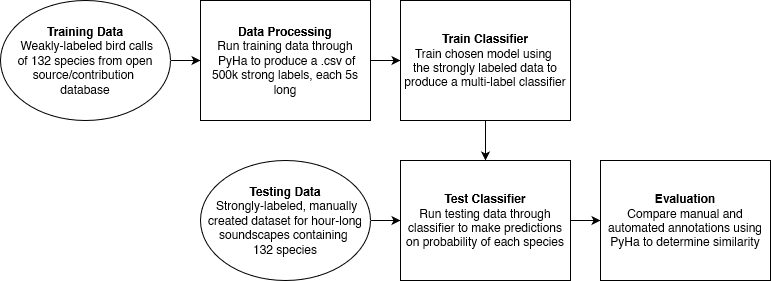

The diagram above was exported from draw.io. Its source (the exported page's mxGraphModel, read from the mxfile embedded in the PNG):
<mxGraphModel dx="2140" dy="538" grid="1" gridSize="10" guides="1" tooltips="1" connect="1" arrows="1" fold="1" page="1" pageScale="1" pageWidth="850" pageHeight="1100" math="0" shadow="0">
  <root>
    <mxCell id="0" />
    <mxCell id="1" parent="0" />
    <mxCell id="WWt6G-lWlpgVYgTc2d6v-19" style="edgeStyle=orthogonalEdgeStyle;rounded=0;orthogonalLoop=1;jettySize=auto;html=1;exitX=1;exitY=0.5;exitDx=0;exitDy=0;entryX=0;entryY=0.5;entryDx=0;entryDy=0;" edge="1" parent="1" source="WWt6G-lWlpgVYgTc2d6v-9" target="WWt6G-lWlpgVYgTc2d6v-10">
      <mxGeometry relative="1" as="geometry" />
    </mxCell>
    <mxCell id="WWt6G-lWlpgVYgTc2d6v-9" value="&lt;div&gt;&lt;b&gt;Data Processing&lt;/b&gt;&lt;/div&gt;&lt;div&gt;Run training data through&lt;/div&gt;&lt;div&gt;&amp;nbsp;PyHa to produce a .csv of 500k strong labels, each 5s long&lt;br&gt;&lt;/div&gt;" style="rounded=0;whiteSpace=wrap;html=1;" vertex="1" parent="1">
      <mxGeometry x="160" y="40" width="170" height="120" as="geometry" />
    </mxCell>
    <mxCell id="WWt6G-lWlpgVYgTc2d6v-22" style="edgeStyle=orthogonalEdgeStyle;rounded=0;orthogonalLoop=1;jettySize=auto;html=1;exitX=0.5;exitY=1;exitDx=0;exitDy=0;entryX=0.5;entryY=0;entryDx=0;entryDy=0;" edge="1" parent="1" source="WWt6G-lWlpgVYgTc2d6v-10" target="WWt6G-lWlpgVYgTc2d6v-15">
      <mxGeometry relative="1" as="geometry" />
    </mxCell>
    <mxCell id="WWt6G-lWlpgVYgTc2d6v-10" value="&lt;div&gt;&lt;b&gt;Train Classifier&lt;br&gt;&lt;/b&gt;&lt;/div&gt;&lt;div&gt;Train chosen model using&amp;nbsp;&lt;/div&gt;&lt;div&gt;the strongly labeled data to produce a multi-label classifier&lt;br&gt;&lt;/div&gt;" style="rounded=0;whiteSpace=wrap;html=1;" vertex="1" parent="1">
      <mxGeometry x="360" y="40" width="170" height="120" as="geometry" />
    </mxCell>
    <mxCell id="WWt6G-lWlpgVYgTc2d6v-21" style="edgeStyle=orthogonalEdgeStyle;rounded=0;orthogonalLoop=1;jettySize=auto;html=1;exitX=1;exitY=0.5;exitDx=0;exitDy=0;" edge="1" parent="1" source="WWt6G-lWlpgVYgTc2d6v-12" target="WWt6G-lWlpgVYgTc2d6v-15">
      <mxGeometry relative="1" as="geometry" />
    </mxCell>
    <mxCell id="WWt6G-lWlpgVYgTc2d6v-12" value="&lt;div&gt;&lt;b&gt;Testing Data&lt;br&gt;&lt;/b&gt;&lt;/div&gt;&lt;div&gt;&amp;nbsp;Strongly-labeled, manually created dataset for hour-long soundscapes containing&amp;nbsp;&lt;/div&gt;&lt;div&gt;132 species&lt;/div&gt;" style="ellipse;whiteSpace=wrap;html=1;" vertex="1" parent="1">
      <mxGeometry x="160" y="200" width="170" height="120" as="geometry" />
    </mxCell>
    <mxCell id="WWt6G-lWlpgVYgTc2d6v-18" style="edgeStyle=orthogonalEdgeStyle;rounded=0;orthogonalLoop=1;jettySize=auto;html=1;exitX=1;exitY=0.5;exitDx=0;exitDy=0;entryX=0;entryY=0.5;entryDx=0;entryDy=0;" edge="1" parent="1" source="WWt6G-lWlpgVYgTc2d6v-13" target="WWt6G-lWlpgVYgTc2d6v-9">
      <mxGeometry relative="1" as="geometry" />
    </mxCell>
    <mxCell id="WWt6G-lWlpgVYgTc2d6v-13" value="&lt;div&gt;&lt;b&gt;Training Data&lt;br&gt;&lt;/b&gt;&lt;/div&gt;&lt;div&gt;&amp;nbsp;Weakly-labeled bird calls &lt;br&gt;&lt;/div&gt;&lt;div&gt;of 132 species from open source/contribution&amp;nbsp;&lt;/div&gt;&lt;div&gt;database&lt;br&gt;&lt;/div&gt;" style="ellipse;whiteSpace=wrap;html=1;" vertex="1" parent="1">
      <mxGeometry x="-40" y="40" width="170" height="120" as="geometry" />
    </mxCell>
    <mxCell id="WWt6G-lWlpgVYgTc2d6v-23" value="" style="edgeStyle=orthogonalEdgeStyle;rounded=0;orthogonalLoop=1;jettySize=auto;html=1;" edge="1" parent="1" source="WWt6G-lWlpgVYgTc2d6v-15" target="WWt6G-lWlpgVYgTc2d6v-17">
      <mxGeometry relative="1" as="geometry" />
    </mxCell>
    <mxCell id="WWt6G-lWlpgVYgTc2d6v-15" value="&lt;div&gt;&lt;b&gt;Test Classifier&lt;br&gt;&lt;/b&gt;&lt;/div&gt;&lt;div&gt;Run testing data through classifier to make predictions on probability of each species&lt;br&gt;&lt;/div&gt;" style="rounded=0;whiteSpace=wrap;html=1;" vertex="1" parent="1">
      <mxGeometry x="360" y="200" width="170" height="120" as="geometry" />
    </mxCell>
    <mxCell id="WWt6G-lWlpgVYgTc2d6v-17" value="&lt;b&gt;Evaluation&lt;/b&gt;&lt;br&gt;&lt;div&gt;Compare manual and automated annotations using PyHa to determine similarity&lt;br&gt;&lt;/div&gt;" style="rounded=0;whiteSpace=wrap;html=1;" vertex="1" parent="1">
      <mxGeometry x="560" y="200" width="170" height="120" as="geometry" />
    </mxCell>
  </root>
</mxGraphModel>